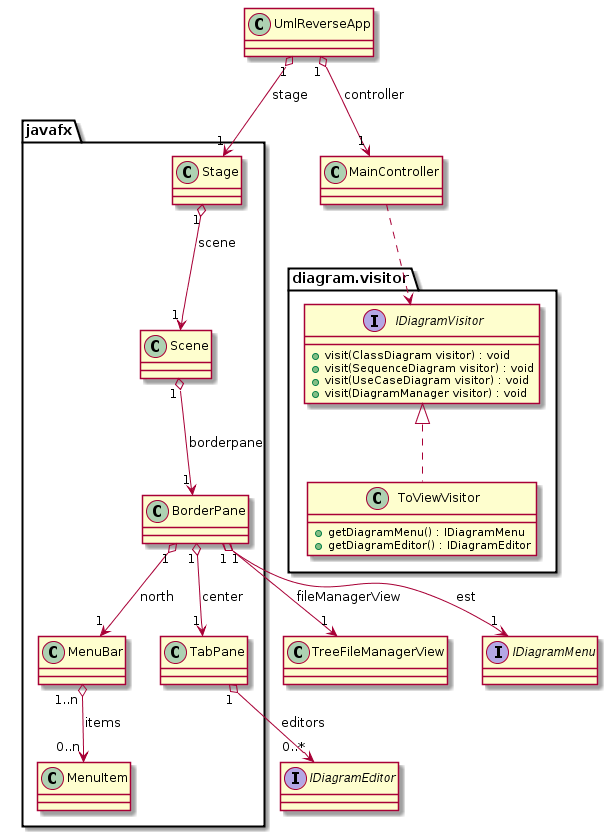

The diagram above was rendered by PlantUML. Its source (embedded in the PNG):
@startuml

class UmlReverseApp{	
}
class TreeFileManagerView {
}

package javafx  {
    class TabPane
	class Stage {
	}
	class Scene {
	} 
    class BorderPane {
    }
	class MenuBar {
	}

	class MenuItem {
	}
}
Interface IDiagramEditor{
}

Interface IDiagramMenu {
}

 package diagram.visitor {
'--------------------------------- umlreverse.model.diagram.visitor

    interface IDiagramVisitor {
        + visit(ClassDiagram visitor) : void
        + visit(SequenceDiagram visitor) : void
        + visit(UseCaseDiagram visitor) : void
        + visit(DiagramManager visitor) : void
    }

    class ToViewVisitor implements IDiagramVisitor {
            +getDiagramMenu() : IDiagramMenu
            +getDiagramEditor() : IDiagramEditor
    }
'------------------------------fin umlreverse.model.diagram.visitor
}

class MainController

UmlReverseApp "1" o--> "1" Stage : stage
UmlReverseApp "1" o--> "1" MainController : controller
MainController .> IDiagramVisitor
TabPane "1" o--> "0..*" IDiagramEditor : editors
BorderPane "1" o--> "1" TreeFileManagerView : fileManagerView
Scene "1" o--> "1" BorderPane : borderpane
BorderPane "1" o--> "1" TabPane : center
Stage "1" o--> "1" Scene : scene
BorderPane "1" o--> "1" IDiagramMenu : est
BorderPane "1" o--> "1" MenuBar : north
MenuBar "1..n" o--> "0..n" MenuItem : items

@enduml